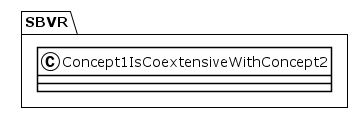

The diagram above was rendered by PlantUML. Its source (embedded in the PNG):
@startuml
!theme plain
package SBVR {
class Concept1IsCoextensiveWithConcept2 {
}
}
@enduml